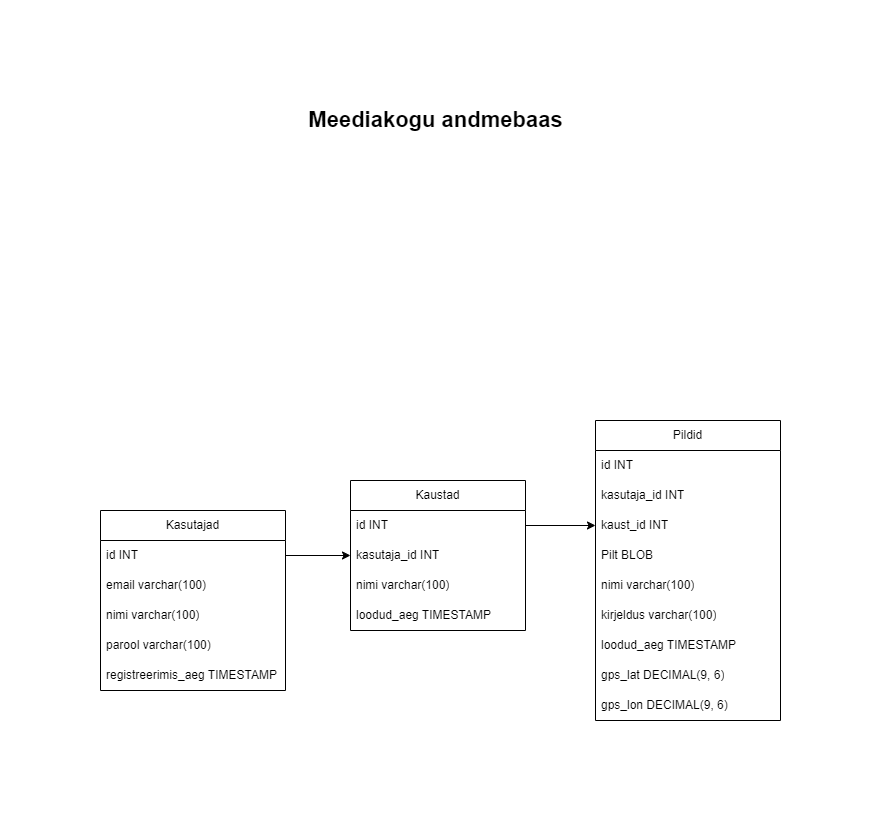

The diagram above was exported from draw.io. Its source (the exported page's mxGraphModel, read from the mxfile embedded in the PNG):
<mxGraphModel dx="2074" dy="1132" grid="1" gridSize="10" guides="1" tooltips="1" connect="1" arrows="1" fold="1" page="1" pageScale="1" pageWidth="850" pageHeight="1100" math="0" shadow="0">
  <root>
    <mxCell id="0" />
    <mxCell id="1" parent="0" />
    <mxCell id="inL0p9gWgL763ogxuj9k-2" value="Kasutajad" style="swimlane;fontStyle=0;childLayout=stackLayout;horizontal=1;startSize=30;horizontalStack=0;resizeParent=1;resizeParentMax=0;resizeLast=0;collapsible=1;marginBottom=0;whiteSpace=wrap;html=1;" vertex="1" parent="1">
      <mxGeometry x="80" y="450" width="185" height="180" as="geometry" />
    </mxCell>
    <mxCell id="inL0p9gWgL763ogxuj9k-3" value="id INT" style="text;strokeColor=none;fillColor=none;align=left;verticalAlign=middle;spacingLeft=4;spacingRight=4;overflow=hidden;points=[[0,0.5],[1,0.5]];portConstraint=eastwest;rotatable=0;whiteSpace=wrap;html=1;" vertex="1" parent="inL0p9gWgL763ogxuj9k-2">
      <mxGeometry y="30" width="185" height="30" as="geometry" />
    </mxCell>
    <mxCell id="inL0p9gWgL763ogxuj9k-4" value="email varchar(100)" style="text;strokeColor=none;fillColor=none;align=left;verticalAlign=middle;spacingLeft=4;spacingRight=4;overflow=hidden;points=[[0,0.5],[1,0.5]];portConstraint=eastwest;rotatable=0;whiteSpace=wrap;html=1;" vertex="1" parent="inL0p9gWgL763ogxuj9k-2">
      <mxGeometry y="60" width="185" height="30" as="geometry" />
    </mxCell>
    <mxCell id="inL0p9gWgL763ogxuj9k-5" value="nimi varchar(100)" style="text;strokeColor=none;fillColor=none;align=left;verticalAlign=middle;spacingLeft=4;spacingRight=4;overflow=hidden;points=[[0,0.5],[1,0.5]];portConstraint=eastwest;rotatable=0;whiteSpace=wrap;html=1;" vertex="1" parent="inL0p9gWgL763ogxuj9k-2">
      <mxGeometry y="90" width="185" height="30" as="geometry" />
    </mxCell>
    <mxCell id="inL0p9gWgL763ogxuj9k-7" value="parool varchar(100)" style="text;strokeColor=none;fillColor=none;align=left;verticalAlign=middle;spacingLeft=4;spacingRight=4;overflow=hidden;points=[[0,0.5],[1,0.5]];portConstraint=eastwest;rotatable=0;whiteSpace=wrap;html=1;" vertex="1" parent="inL0p9gWgL763ogxuj9k-2">
      <mxGeometry y="120" width="185" height="30" as="geometry" />
    </mxCell>
    <mxCell id="inL0p9gWgL763ogxuj9k-20" value="registreerimis_aeg TIMESTAMP" style="text;strokeColor=none;fillColor=none;align=left;verticalAlign=middle;spacingLeft=4;spacingRight=4;overflow=hidden;points=[[0,0.5],[1,0.5]];portConstraint=eastwest;rotatable=0;whiteSpace=wrap;html=1;" vertex="1" parent="inL0p9gWgL763ogxuj9k-2">
      <mxGeometry y="150" width="185" height="30" as="geometry" />
    </mxCell>
    <mxCell id="inL0p9gWgL763ogxuj9k-9" value="Pildid" style="swimlane;fontStyle=0;childLayout=stackLayout;horizontal=1;startSize=30;horizontalStack=0;resizeParent=1;resizeParentMax=0;resizeLast=0;collapsible=1;marginBottom=0;whiteSpace=wrap;html=1;" vertex="1" parent="1">
      <mxGeometry x="575" y="360" width="185" height="300" as="geometry" />
    </mxCell>
    <mxCell id="inL0p9gWgL763ogxuj9k-10" value="id INT" style="text;strokeColor=none;fillColor=none;align=left;verticalAlign=middle;spacingLeft=4;spacingRight=4;overflow=hidden;points=[[0,0.5],[1,0.5]];portConstraint=eastwest;rotatable=0;whiteSpace=wrap;html=1;" vertex="1" parent="inL0p9gWgL763ogxuj9k-9">
      <mxGeometry y="30" width="185" height="30" as="geometry" />
    </mxCell>
    <mxCell id="inL0p9gWgL763ogxuj9k-11" value="kasutaja_id INT" style="text;strokeColor=none;fillColor=none;align=left;verticalAlign=middle;spacingLeft=4;spacingRight=4;overflow=hidden;points=[[0,0.5],[1,0.5]];portConstraint=eastwest;rotatable=0;whiteSpace=wrap;html=1;" vertex="1" parent="inL0p9gWgL763ogxuj9k-9">
      <mxGeometry y="60" width="185" height="30" as="geometry" />
    </mxCell>
    <mxCell id="inL0p9gWgL763ogxuj9k-12" value="kaust_id INT" style="text;strokeColor=none;fillColor=none;align=left;verticalAlign=middle;spacingLeft=4;spacingRight=4;overflow=hidden;points=[[0,0.5],[1,0.5]];portConstraint=eastwest;rotatable=0;whiteSpace=wrap;html=1;" vertex="1" parent="inL0p9gWgL763ogxuj9k-9">
      <mxGeometry y="90" width="185" height="30" as="geometry" />
    </mxCell>
    <mxCell id="inL0p9gWgL763ogxuj9k-30" value="Pilt BLOB" style="text;strokeColor=none;fillColor=none;align=left;verticalAlign=middle;spacingLeft=4;spacingRight=4;overflow=hidden;points=[[0,0.5],[1,0.5]];portConstraint=eastwest;rotatable=0;whiteSpace=wrap;html=1;" vertex="1" parent="inL0p9gWgL763ogxuj9k-9">
      <mxGeometry y="120" width="185" height="30" as="geometry" />
    </mxCell>
    <mxCell id="inL0p9gWgL763ogxuj9k-13" value="nimi varchar(100)" style="text;strokeColor=none;fillColor=none;align=left;verticalAlign=middle;spacingLeft=4;spacingRight=4;overflow=hidden;points=[[0,0.5],[1,0.5]];portConstraint=eastwest;rotatable=0;whiteSpace=wrap;html=1;" vertex="1" parent="inL0p9gWgL763ogxuj9k-9">
      <mxGeometry y="150" width="185" height="30" as="geometry" />
    </mxCell>
    <mxCell id="inL0p9gWgL763ogxuj9k-14" value="kirjeldus varchar(100)" style="text;strokeColor=none;fillColor=none;align=left;verticalAlign=middle;spacingLeft=4;spacingRight=4;overflow=hidden;points=[[0,0.5],[1,0.5]];portConstraint=eastwest;rotatable=0;whiteSpace=wrap;html=1;" vertex="1" parent="inL0p9gWgL763ogxuj9k-9">
      <mxGeometry y="180" width="185" height="30" as="geometry" />
    </mxCell>
    <mxCell id="inL0p9gWgL763ogxuj9k-15" value="loodud_aeg TIMESTAMP" style="text;strokeColor=none;fillColor=none;align=left;verticalAlign=middle;spacingLeft=4;spacingRight=4;overflow=hidden;points=[[0,0.5],[1,0.5]];portConstraint=eastwest;rotatable=0;whiteSpace=wrap;html=1;" vertex="1" parent="inL0p9gWgL763ogxuj9k-9">
      <mxGeometry y="210" width="185" height="30" as="geometry" />
    </mxCell>
    <mxCell id="inL0p9gWgL763ogxuj9k-22" value="gps_lat DECIMAL(9, 6)" style="text;strokeColor=none;fillColor=none;align=left;verticalAlign=middle;spacingLeft=4;spacingRight=4;overflow=hidden;points=[[0,0.5],[1,0.5]];portConstraint=eastwest;rotatable=0;whiteSpace=wrap;html=1;" vertex="1" parent="inL0p9gWgL763ogxuj9k-9">
      <mxGeometry y="240" width="185" height="30" as="geometry" />
    </mxCell>
    <mxCell id="inL0p9gWgL763ogxuj9k-23" value="gps_lon DECIMAL(9, 6)" style="text;strokeColor=none;fillColor=none;align=left;verticalAlign=middle;spacingLeft=4;spacingRight=4;overflow=hidden;points=[[0,0.5],[1,0.5]];portConstraint=eastwest;rotatable=0;whiteSpace=wrap;html=1;" vertex="1" parent="inL0p9gWgL763ogxuj9k-9">
      <mxGeometry y="270" width="185" height="30" as="geometry" />
    </mxCell>
    <mxCell id="inL0p9gWgL763ogxuj9k-16" value="Kaustad" style="swimlane;fontStyle=0;childLayout=stackLayout;horizontal=1;startSize=30;horizontalStack=0;resizeParent=1;resizeParentMax=0;resizeLast=0;collapsible=1;marginBottom=0;whiteSpace=wrap;html=1;" vertex="1" parent="1">
      <mxGeometry x="330" y="420" width="175" height="150" as="geometry" />
    </mxCell>
    <mxCell id="inL0p9gWgL763ogxuj9k-17" value="id INT" style="text;strokeColor=none;fillColor=none;align=left;verticalAlign=middle;spacingLeft=4;spacingRight=4;overflow=hidden;points=[[0,0.5],[1,0.5]];portConstraint=eastwest;rotatable=0;whiteSpace=wrap;html=1;" vertex="1" parent="inL0p9gWgL763ogxuj9k-16">
      <mxGeometry y="30" width="175" height="30" as="geometry" />
    </mxCell>
    <mxCell id="inL0p9gWgL763ogxuj9k-18" value="kasutaja_id INT" style="text;strokeColor=none;fillColor=none;align=left;verticalAlign=middle;spacingLeft=4;spacingRight=4;overflow=hidden;points=[[0,0.5],[1,0.5]];portConstraint=eastwest;rotatable=0;whiteSpace=wrap;html=1;" vertex="1" parent="inL0p9gWgL763ogxuj9k-16">
      <mxGeometry y="60" width="175" height="30" as="geometry" />
    </mxCell>
    <mxCell id="inL0p9gWgL763ogxuj9k-19" value="nimi varchar(100)" style="text;strokeColor=none;fillColor=none;align=left;verticalAlign=middle;spacingLeft=4;spacingRight=4;overflow=hidden;points=[[0,0.5],[1,0.5]];portConstraint=eastwest;rotatable=0;whiteSpace=wrap;html=1;" vertex="1" parent="inL0p9gWgL763ogxuj9k-16">
      <mxGeometry y="90" width="175" height="30" as="geometry" />
    </mxCell>
    <mxCell id="inL0p9gWgL763ogxuj9k-21" value="loodud_aeg TIMESTAMP" style="text;strokeColor=none;fillColor=none;align=left;verticalAlign=middle;spacingLeft=4;spacingRight=4;overflow=hidden;points=[[0,0.5],[1,0.5]];portConstraint=eastwest;rotatable=0;whiteSpace=wrap;html=1;" vertex="1" parent="inL0p9gWgL763ogxuj9k-16">
      <mxGeometry y="120" width="175" height="30" as="geometry" />
    </mxCell>
    <mxCell id="inL0p9gWgL763ogxuj9k-26" style="edgeStyle=orthogonalEdgeStyle;rounded=0;orthogonalLoop=1;jettySize=auto;html=1;exitX=1;exitY=0.5;exitDx=0;exitDy=0;entryX=0;entryY=0.5;entryDx=0;entryDy=0;" edge="1" parent="1" source="inL0p9gWgL763ogxuj9k-3" target="inL0p9gWgL763ogxuj9k-18">
      <mxGeometry relative="1" as="geometry" />
    </mxCell>
    <mxCell id="inL0p9gWgL763ogxuj9k-27" style="edgeStyle=orthogonalEdgeStyle;rounded=0;orthogonalLoop=1;jettySize=auto;html=1;exitX=1;exitY=0.5;exitDx=0;exitDy=0;entryX=0;entryY=0.5;entryDx=0;entryDy=0;" edge="1" parent="1" source="inL0p9gWgL763ogxuj9k-17" target="inL0p9gWgL763ogxuj9k-12">
      <mxGeometry relative="1" as="geometry" />
    </mxCell>
    <mxCell id="inL0p9gWgL763ogxuj9k-28" value="&lt;b&gt;&lt;font style=&quot;font-size: 22px;&quot;&gt;Meediakogu andmebaas&lt;/font&gt;&lt;/b&gt;" style="text;html=1;align=center;verticalAlign=middle;resizable=0;points=[];autosize=1;strokeColor=none;fillColor=none;" vertex="1" parent="1">
      <mxGeometry x="275" y="40" width="280" height="40" as="geometry" />
    </mxCell>
  </root>
</mxGraphModel>